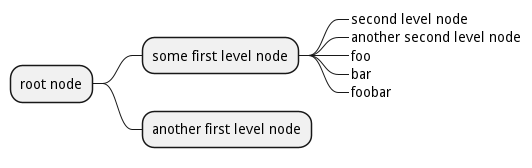

The diagram above was rendered by PlantUML. Its source (embedded in the PNG):
@startmindmap
* root node
** some first level node
***_ second level node
***_ another second level node
***_ foo
***_ bar
***_ foobar
** another first level node
@endmindmap